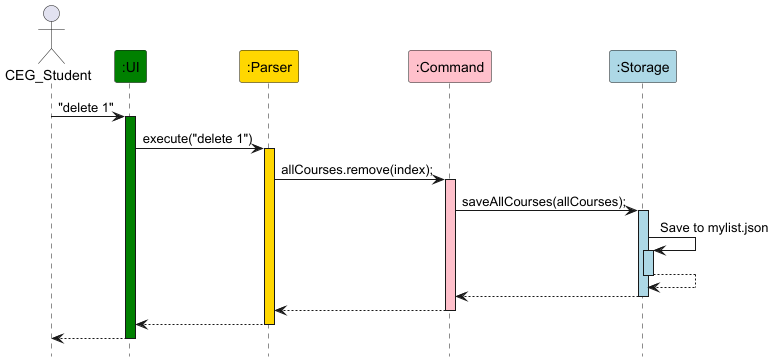

The diagram above was rendered by PlantUML. Its source (embedded in the PNG):
@startuml
hide footbox

actor CEG_Student
participant ":UI" #green
participant ":Parser" #gold
participant ":Command" #pink
participant ":Storage" #lightblue

CEG_Student -> ":UI" : "delete 1"
activate ":UI" #green

":UI" -> ":Parser" : execute("delete 1")
activate ":Parser" #gold

":Parser" -> ":Command" : allCourses.remove(index);
activate ":Command" #pink

":Command" -> ":Storage" : saveAllCourses(allCourses);
activate ":Storage" #lightblue

":Storage" -> ":Storage" : Save to mylist.json
activate ":Storage" #lightblue

":Storage" --> ":Storage"
deactivate ":Storage"
":Storage" --> ":Command"
deactivate ":Storage"

":Command" --> ":Parser"
deactivate ":Command"

":Parser" --> ":UI"
deactivate ":Parser"

":UI" --> CEG_Student
deactivate ":UI"

@enduml